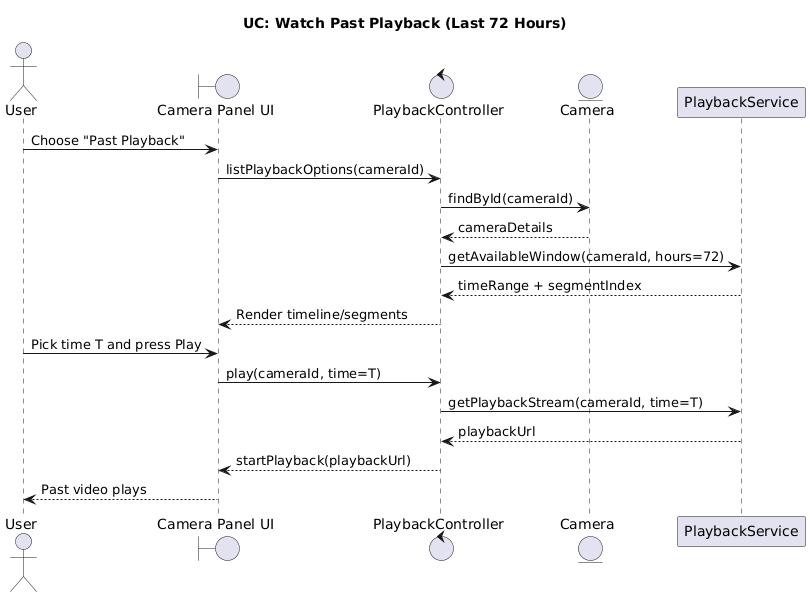

The diagram above was rendered by PlantUML. Its source (embedded in the PNG):
@startuml
title UC: Watch Past Playback (Last 72 Hours)

actor "User" as U
boundary "Camera Panel UI" as UI
control "PlaybackController" as PC
entity "Camera" as C
participant "PlaybackService" as PB

U -> UI: Choose "Past Playback"
UI -> PC: listPlaybackOptions(cameraId)

PC -> C: findById(cameraId)
C --> PC: cameraDetails

PC -> PB: getAvailableWindow(cameraId, hours=72)
PB --> PC: timeRange + segmentIndex

PC --> UI: Render timeline/segments

U -> UI: Pick time T and press Play
UI -> PC: play(cameraId, time=T)

PC -> PB: getPlaybackStream(cameraId, time=T)
PB --> PC: playbackUrl

PC --> UI: startPlayback(playbackUrl)
UI --> U: Past video plays
@enduml